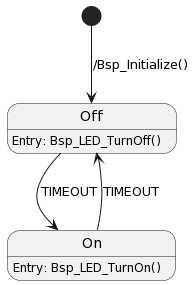

The diagram above was rendered by PlantUML. Its source (embedded in the PNG):
@startuml
[*] --> Off: /Bsp_Initialize()

state Off {
    Off:Entry: Bsp_LED_TurnOff()
}

state On {
    On:Entry: Bsp_LED_TurnOn()
}

Off --> On : TIMEOUT
On --> Off : TIMEOUT
@enduml